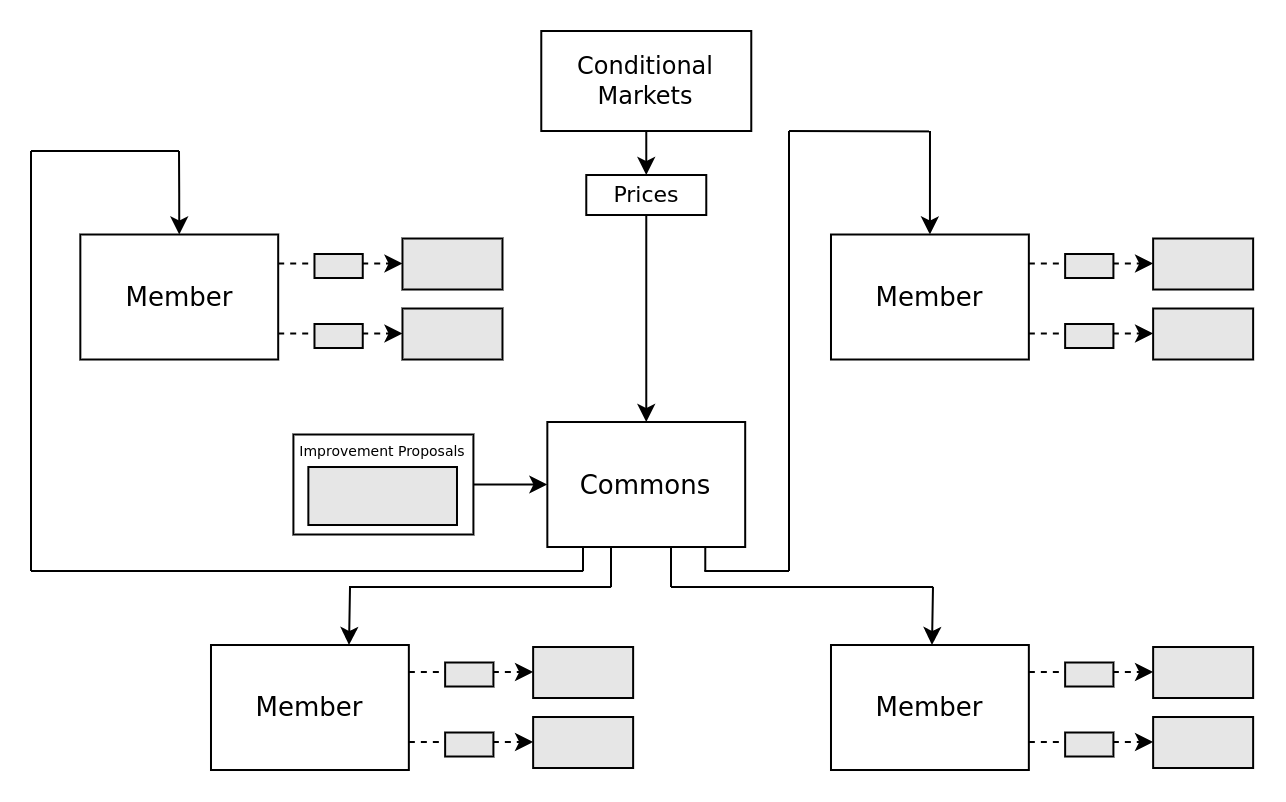

The diagram above was exported from draw.io. Its source (the exported page's mxGraphModel, read from the mxfile embedded in the PNG):
<mxGraphModel dx="1102" dy="616" grid="1" gridSize="10" guides="1" tooltips="1" connect="1" arrows="1" fold="1" page="1" pageScale="1" pageWidth="850" pageHeight="1100" math="0" shadow="0">
  <root>
    <mxCell id="0" />
    <mxCell id="1" parent="0" />
    <mxCell id="srsCYvCcq9Asghag3ICD-11" style="edgeStyle=orthogonalEdgeStyle;rounded=0;orthogonalLoop=1;jettySize=auto;html=1;exitX=0.5;exitY=0;exitDx=0;exitDy=0;entryX=0.5;entryY=1;entryDx=0;entryDy=0;fontFamily=Times New Roman;fontSize=11;startArrow=classic;startFill=1;endArrow=none;endFill=0;" parent="1" source="srsCYvCcq9Asghag3ICD-12" target="srsCYvCcq9Asghag3ICD-13" edge="1">
      <mxGeometry relative="1" as="geometry" />
    </mxCell>
    <mxCell id="srsCYvCcq9Asghag3ICD-12" value="&lt;font style=&quot;font-size: 11px;&quot;&gt;Prices&lt;/font&gt;" style="rounded=0;whiteSpace=wrap;html=1;fontFamily=Times New Roman;fontSize=10;fillColor=#FFFFFF;" parent="1" vertex="1">
      <mxGeometry x="457.64" y="542" width="60" height="20" as="geometry" />
    </mxCell>
    <mxCell id="srsCYvCcq9Asghag3ICD-13" value="&lt;font style=&quot;font-size: 12px;&quot;&gt;Conditional Markets&lt;/font&gt;" style="rounded=0;whiteSpace=wrap;html=1;fontFamily=Times New Roman;fontSize=10;fillColor=#FFFFFF;" parent="1" vertex="1">
      <mxGeometry x="435.14" y="470" width="105" height="50" as="geometry" />
    </mxCell>
    <mxCell id="srsCYvCcq9Asghag3ICD-77" style="edgeStyle=orthogonalEdgeStyle;rounded=0;orthogonalLoop=1;jettySize=auto;html=1;exitX=0.5;exitY=0;exitDx=0;exitDy=0;fontFamily=Times New Roman;fontSize=10;startArrow=classic;startFill=1;endArrow=none;endFill=0;" parent="1" source="srsCYvCcq9Asghag3ICD-16" edge="1">
      <mxGeometry relative="1" as="geometry">
        <mxPoint x="629.5" y="520" as="targetPoint" />
      </mxGeometry>
    </mxCell>
    <mxCell id="srsCYvCcq9Asghag3ICD-16" value="Member" style="rounded=0;whiteSpace=wrap;html=1;fontFamily=Times New Roman;fontSize=13;fillColor=#FFFFFF;" parent="1" vertex="1">
      <mxGeometry x="580" y="571.75" width="98.93" height="62.5" as="geometry" />
    </mxCell>
    <mxCell id="srsCYvCcq9Asghag3ICD-18" value="Member" style="rounded=0;whiteSpace=wrap;html=1;fontFamily=Times New Roman;fontSize=13;fillColor=#FFFFFF;" parent="1" vertex="1">
      <mxGeometry x="580" y="777" width="98.93" height="62.5" as="geometry" />
    </mxCell>
    <mxCell id="srsCYvCcq9Asghag3ICD-48" style="edgeStyle=orthogonalEdgeStyle;rounded=0;orthogonalLoop=1;jettySize=auto;html=1;exitX=0.5;exitY=0;exitDx=0;exitDy=0;entryX=0.5;entryY=1;entryDx=0;entryDy=0;fontFamily=Times New Roman;fontSize=10;startArrow=classic;startFill=1;endArrow=none;endFill=0;" parent="1" source="srsCYvCcq9Asghag3ICD-20" target="srsCYvCcq9Asghag3ICD-12" edge="1">
      <mxGeometry relative="1" as="geometry" />
    </mxCell>
    <mxCell id="srsCYvCcq9Asghag3ICD-49" style="edgeStyle=orthogonalEdgeStyle;rounded=0;orthogonalLoop=1;jettySize=auto;html=1;exitX=0;exitY=0.5;exitDx=0;exitDy=0;entryX=1;entryY=0.5;entryDx=0;entryDy=0;fontFamily=Times New Roman;fontSize=10;startArrow=classic;startFill=1;endArrow=none;endFill=0;" parent="1" source="srsCYvCcq9Asghag3ICD-20" target="srsCYvCcq9Asghag3ICD-21" edge="1">
      <mxGeometry relative="1" as="geometry" />
    </mxCell>
    <mxCell id="srsCYvCcq9Asghag3ICD-20" value="Commons" style="rounded=0;whiteSpace=wrap;html=1;fontFamily=Times New Roman;fontSize=13;fillColor=#FFFFFF;" parent="1" vertex="1">
      <mxGeometry x="438.16999999999996" y="665.5" width="98.93" height="62.5" as="geometry" />
    </mxCell>
    <mxCell id="srsCYvCcq9Asghag3ICD-21" value="" style="rounded=0;whiteSpace=wrap;html=1;fontFamily=Times New Roman;fontSize=12;fillColor=#FFFFFF;" parent="1" vertex="1">
      <mxGeometry x="311.21" y="671.75" width="90" height="50" as="geometry" />
    </mxCell>
    <mxCell id="srsCYvCcq9Asghag3ICD-22" value="" style="rounded=0;whiteSpace=wrap;html=1;fontFamily=Times New Roman;fontSize=11;fillColor=#E6E6E6;" parent="1" vertex="1">
      <mxGeometry x="741.0699999999999" y="608.75" width="50" height="25.5" as="geometry" />
    </mxCell>
    <mxCell id="srsCYvCcq9Asghag3ICD-23" value="" style="endArrow=classic;html=1;rounded=0;fontFamily=Times New Roman;fontSize=11;dashed=1;" parent="1" edge="1">
      <mxGeometry width="50" height="50" relative="1" as="geometry">
        <mxPoint x="678.93" y="621.25" as="sourcePoint" />
        <mxPoint x="741.0699999999998" y="621.25" as="targetPoint" />
      </mxGeometry>
    </mxCell>
    <mxCell id="srsCYvCcq9Asghag3ICD-24" value="" style="rounded=0;whiteSpace=wrap;html=1;fontFamily=Times New Roman;fontSize=11;fillColor=#E6E6E6;" parent="1" vertex="1">
      <mxGeometry x="697.0699999999999" y="616.5" width="24.14" height="12" as="geometry" />
    </mxCell>
    <mxCell id="srsCYvCcq9Asghag3ICD-25" value="" style="rounded=0;whiteSpace=wrap;html=1;fontFamily=Times New Roman;fontSize=11;fillColor=#E6E6E6;" parent="1" vertex="1">
      <mxGeometry x="741.0699999999999" y="573.75" width="50" height="25.5" as="geometry" />
    </mxCell>
    <mxCell id="srsCYvCcq9Asghag3ICD-26" value="" style="endArrow=classic;html=1;rounded=0;fontFamily=Times New Roman;fontSize=11;dashed=1;" parent="1" edge="1">
      <mxGeometry width="50" height="50" relative="1" as="geometry">
        <mxPoint x="678.93" y="586.25" as="sourcePoint" />
        <mxPoint x="741.0699999999998" y="586.25" as="targetPoint" />
      </mxGeometry>
    </mxCell>
    <mxCell id="srsCYvCcq9Asghag3ICD-27" value="" style="rounded=0;whiteSpace=wrap;html=1;fontFamily=Times New Roman;fontSize=11;fillColor=#E6E6E6;" parent="1" vertex="1">
      <mxGeometry x="697.0699999999999" y="581.5" width="24.14" height="12" as="geometry" />
    </mxCell>
    <mxCell id="srsCYvCcq9Asghag3ICD-28" value="" style="rounded=0;whiteSpace=wrap;html=1;fontFamily=Times New Roman;fontSize=11;fillColor=#E6E6E6;" parent="1" vertex="1">
      <mxGeometry x="741.0699999999999" y="813" width="50" height="25.5" as="geometry" />
    </mxCell>
    <mxCell id="srsCYvCcq9Asghag3ICD-29" value="" style="endArrow=classic;html=1;rounded=0;fontFamily=Times New Roman;fontSize=11;dashed=1;" parent="1" edge="1">
      <mxGeometry width="50" height="50" relative="1" as="geometry">
        <mxPoint x="678.93" y="825.5" as="sourcePoint" />
        <mxPoint x="741.0699999999998" y="825.5" as="targetPoint" />
      </mxGeometry>
    </mxCell>
    <mxCell id="srsCYvCcq9Asghag3ICD-30" value="" style="rounded=0;whiteSpace=wrap;html=1;fontFamily=Times New Roman;fontSize=11;fillColor=#E6E6E6;" parent="1" vertex="1">
      <mxGeometry x="697.0699999999999" y="820.75" width="24.14" height="12" as="geometry" />
    </mxCell>
    <mxCell id="srsCYvCcq9Asghag3ICD-31" value="" style="rounded=0;whiteSpace=wrap;html=1;fontFamily=Times New Roman;fontSize=11;fillColor=#E6E6E6;" parent="1" vertex="1">
      <mxGeometry x="741.0699999999999" y="778" width="50" height="25.5" as="geometry" />
    </mxCell>
    <mxCell id="srsCYvCcq9Asghag3ICD-32" value="" style="endArrow=classic;html=1;rounded=0;fontFamily=Times New Roman;fontSize=11;dashed=1;" parent="1" edge="1">
      <mxGeometry width="50" height="50" relative="1" as="geometry">
        <mxPoint x="678.93" y="790.5" as="sourcePoint" />
        <mxPoint x="741.0699999999998" y="790.5" as="targetPoint" />
      </mxGeometry>
    </mxCell>
    <mxCell id="srsCYvCcq9Asghag3ICD-33" value="" style="rounded=0;whiteSpace=wrap;html=1;fontFamily=Times New Roman;fontSize=11;fillColor=#E6E6E6;" parent="1" vertex="1">
      <mxGeometry x="697.0699999999999" y="785.75" width="24.14" height="12" as="geometry" />
    </mxCell>
    <mxCell id="srsCYvCcq9Asghag3ICD-69" style="edgeStyle=orthogonalEdgeStyle;rounded=0;orthogonalLoop=1;jettySize=auto;html=1;exitX=0.5;exitY=0;exitDx=0;exitDy=0;fontFamily=Times New Roman;fontSize=10;startArrow=classic;startFill=1;endArrow=none;endFill=0;" parent="1" source="srsCYvCcq9Asghag3ICD-34" edge="1">
      <mxGeometry relative="1" as="geometry">
        <mxPoint x="254" y="530" as="targetPoint" />
      </mxGeometry>
    </mxCell>
    <mxCell id="srsCYvCcq9Asghag3ICD-34" value="Member" style="rounded=0;whiteSpace=wrap;html=1;fontFamily=Times New Roman;fontSize=13;fillColor=#FFFFFF;" parent="1" vertex="1">
      <mxGeometry x="204.67" y="571.75" width="98.93" height="62.5" as="geometry" />
    </mxCell>
    <mxCell id="srsCYvCcq9Asghag3ICD-36" value="" style="rounded=0;whiteSpace=wrap;html=1;fontFamily=Times New Roman;fontSize=11;fillColor=#E6E6E6;" parent="1" vertex="1">
      <mxGeometry x="365.7399999999999" y="608.75" width="50" height="25.5" as="geometry" />
    </mxCell>
    <mxCell id="srsCYvCcq9Asghag3ICD-37" value="" style="endArrow=classic;html=1;rounded=0;fontFamily=Times New Roman;fontSize=11;dashed=1;" parent="1" edge="1">
      <mxGeometry width="50" height="50" relative="1" as="geometry">
        <mxPoint x="303.5999999999998" y="621.25" as="sourcePoint" />
        <mxPoint x="365.73999999999967" y="621.25" as="targetPoint" />
      </mxGeometry>
    </mxCell>
    <mxCell id="srsCYvCcq9Asghag3ICD-38" value="" style="rounded=0;whiteSpace=wrap;html=1;fontFamily=Times New Roman;fontSize=11;fillColor=#E6E6E6;" parent="1" vertex="1">
      <mxGeometry x="321.7399999999999" y="616.5" width="24.14" height="12" as="geometry" />
    </mxCell>
    <mxCell id="srsCYvCcq9Asghag3ICD-39" value="" style="rounded=0;whiteSpace=wrap;html=1;fontFamily=Times New Roman;fontSize=11;fillColor=#E6E6E6;" parent="1" vertex="1">
      <mxGeometry x="365.7399999999999" y="573.75" width="50" height="25.5" as="geometry" />
    </mxCell>
    <mxCell id="srsCYvCcq9Asghag3ICD-40" value="" style="endArrow=classic;html=1;rounded=0;fontFamily=Times New Roman;fontSize=11;dashed=1;" parent="1" edge="1">
      <mxGeometry width="50" height="50" relative="1" as="geometry">
        <mxPoint x="303.5999999999998" y="586.25" as="sourcePoint" />
        <mxPoint x="365.73999999999967" y="586.25" as="targetPoint" />
      </mxGeometry>
    </mxCell>
    <mxCell id="srsCYvCcq9Asghag3ICD-41" value="" style="rounded=0;whiteSpace=wrap;html=1;fontFamily=Times New Roman;fontSize=11;fillColor=#E6E6E6;" parent="1" vertex="1">
      <mxGeometry x="321.7399999999999" y="581.5" width="24.14" height="12" as="geometry" />
    </mxCell>
    <mxCell id="srsCYvCcq9Asghag3ICD-51" value="" style="endArrow=classic;html=1;rounded=0;fontFamily=Times New Roman;fontSize=18;entryX=0.5;entryY=0;entryDx=0;entryDy=0;" parent="1" edge="1">
      <mxGeometry width="50" height="50" relative="1" as="geometry">
        <mxPoint x="631" y="748" as="sourcePoint" />
        <mxPoint x="630.4949999999999" y="777" as="targetPoint" />
      </mxGeometry>
    </mxCell>
    <mxCell id="srsCYvCcq9Asghag3ICD-52" value="" style="endArrow=none;html=1;rounded=0;fontFamily=Times New Roman;fontSize=18;" parent="1" edge="1">
      <mxGeometry width="50" height="50" relative="1" as="geometry">
        <mxPoint x="500" y="748" as="sourcePoint" />
        <mxPoint x="631.0699999999999" y="748" as="targetPoint" />
      </mxGeometry>
    </mxCell>
    <mxCell id="srsCYvCcq9Asghag3ICD-53" value="" style="endArrow=none;html=1;rounded=0;fontFamily=Times New Roman;fontSize=10;" parent="1" edge="1">
      <mxGeometry width="50" height="50" relative="1" as="geometry">
        <mxPoint x="500" y="748" as="sourcePoint" />
        <mxPoint x="500" y="728" as="targetPoint" />
      </mxGeometry>
    </mxCell>
    <mxCell id="srsCYvCcq9Asghag3ICD-54" value="Member" style="rounded=0;whiteSpace=wrap;html=1;fontFamily=Times New Roman;fontSize=13;fillColor=#FFFFFF;" parent="1" vertex="1">
      <mxGeometry x="270" y="777" width="98.93" height="62.5" as="geometry" />
    </mxCell>
    <mxCell id="srsCYvCcq9Asghag3ICD-55" value="" style="rounded=0;whiteSpace=wrap;html=1;fontFamily=Times New Roman;fontSize=11;fillColor=#E6E6E6;" parent="1" vertex="1">
      <mxGeometry x="431.06999999999994" y="813" width="50" height="25.5" as="geometry" />
    </mxCell>
    <mxCell id="srsCYvCcq9Asghag3ICD-56" value="" style="endArrow=classic;html=1;rounded=0;fontFamily=Times New Roman;fontSize=11;dashed=1;" parent="1" edge="1">
      <mxGeometry width="50" height="50" relative="1" as="geometry">
        <mxPoint x="368.92999999999984" y="825.5" as="sourcePoint" />
        <mxPoint x="431.0699999999997" y="825.5" as="targetPoint" />
      </mxGeometry>
    </mxCell>
    <mxCell id="srsCYvCcq9Asghag3ICD-57" value="" style="rounded=0;whiteSpace=wrap;html=1;fontFamily=Times New Roman;fontSize=11;fillColor=#E6E6E6;" parent="1" vertex="1">
      <mxGeometry x="387.06999999999994" y="820.75" width="24.14" height="12" as="geometry" />
    </mxCell>
    <mxCell id="srsCYvCcq9Asghag3ICD-58" value="" style="rounded=0;whiteSpace=wrap;html=1;fontFamily=Times New Roman;fontSize=11;fillColor=#E6E6E6;" parent="1" vertex="1">
      <mxGeometry x="431.06999999999994" y="778" width="50" height="25.5" as="geometry" />
    </mxCell>
    <mxCell id="srsCYvCcq9Asghag3ICD-59" value="" style="endArrow=classic;html=1;rounded=0;fontFamily=Times New Roman;fontSize=11;dashed=1;" parent="1" edge="1">
      <mxGeometry width="50" height="50" relative="1" as="geometry">
        <mxPoint x="368.92999999999984" y="790.5" as="sourcePoint" />
        <mxPoint x="431.0699999999997" y="790.5" as="targetPoint" />
      </mxGeometry>
    </mxCell>
    <mxCell id="srsCYvCcq9Asghag3ICD-60" value="" style="rounded=0;whiteSpace=wrap;html=1;fontFamily=Times New Roman;fontSize=11;fillColor=#E6E6E6;" parent="1" vertex="1">
      <mxGeometry x="387.06999999999994" y="785.75" width="24.14" height="12" as="geometry" />
    </mxCell>
    <mxCell id="srsCYvCcq9Asghag3ICD-61" value="" style="endArrow=classic;html=1;rounded=0;fontFamily=Times New Roman;fontSize=18;entryX=0.5;entryY=0;entryDx=0;entryDy=0;" parent="1" edge="1">
      <mxGeometry width="50" height="50" relative="1" as="geometry">
        <mxPoint x="339.51" y="748" as="sourcePoint" />
        <mxPoint x="339.0049999999999" y="777" as="targetPoint" />
      </mxGeometry>
    </mxCell>
    <mxCell id="srsCYvCcq9Asghag3ICD-62" value="" style="endArrow=none;html=1;rounded=0;fontFamily=Times New Roman;fontSize=18;" parent="1" edge="1">
      <mxGeometry width="50" height="50" relative="1" as="geometry">
        <mxPoint x="339" y="748" as="sourcePoint" />
        <mxPoint x="470.06999999999994" y="748" as="targetPoint" />
      </mxGeometry>
    </mxCell>
    <mxCell id="srsCYvCcq9Asghag3ICD-63" value="" style="endArrow=none;html=1;rounded=0;fontFamily=Times New Roman;fontSize=10;" parent="1" edge="1">
      <mxGeometry width="50" height="50" relative="1" as="geometry">
        <mxPoint x="470" y="748" as="sourcePoint" />
        <mxPoint x="470" y="728" as="targetPoint" />
      </mxGeometry>
    </mxCell>
    <mxCell id="srsCYvCcq9Asghag3ICD-64" value="" style="endArrow=none;html=1;rounded=0;fontFamily=Times New Roman;fontSize=10;" parent="1" edge="1">
      <mxGeometry width="50" height="50" relative="1" as="geometry">
        <mxPoint x="456" y="740" as="sourcePoint" />
        <mxPoint x="456" y="728" as="targetPoint" />
      </mxGeometry>
    </mxCell>
    <mxCell id="srsCYvCcq9Asghag3ICD-65" value="" style="endArrow=none;html=1;rounded=0;fontFamily=Times New Roman;fontSize=18;" parent="1" edge="1">
      <mxGeometry width="50" height="50" relative="1" as="geometry">
        <mxPoint x="180" y="740" as="sourcePoint" />
        <mxPoint x="456.06999999999994" y="740" as="targetPoint" />
      </mxGeometry>
    </mxCell>
    <mxCell id="srsCYvCcq9Asghag3ICD-66" value="" style="endArrow=none;html=1;rounded=0;fontFamily=Times New Roman;fontSize=18;" parent="1" edge="1">
      <mxGeometry width="50" height="50" relative="1" as="geometry">
        <mxPoint x="180" y="740" as="sourcePoint" />
        <mxPoint x="180" y="530" as="targetPoint" />
      </mxGeometry>
    </mxCell>
    <mxCell id="srsCYvCcq9Asghag3ICD-67" value="" style="endArrow=none;html=1;rounded=0;fontFamily=Times New Roman;fontSize=18;" parent="1" edge="1">
      <mxGeometry width="50" height="50" relative="1" as="geometry">
        <mxPoint x="254" y="530" as="sourcePoint" />
        <mxPoint x="180" y="530" as="targetPoint" />
      </mxGeometry>
    </mxCell>
    <mxCell id="srsCYvCcq9Asghag3ICD-70" value="" style="endArrow=none;html=1;rounded=0;fontFamily=Times New Roman;fontSize=10;" parent="1" edge="1">
      <mxGeometry width="50" height="50" relative="1" as="geometry">
        <mxPoint x="517.14" y="740" as="sourcePoint" />
        <mxPoint x="517.14" y="728" as="targetPoint" />
      </mxGeometry>
    </mxCell>
    <mxCell id="srsCYvCcq9Asghag3ICD-71" value="" style="endArrow=none;html=1;rounded=0;fontFamily=Times New Roman;fontSize=18;" parent="1" edge="1">
      <mxGeometry width="50" height="50" relative="1" as="geometry">
        <mxPoint x="516.64" y="740" as="sourcePoint" />
        <mxPoint x="559" y="740" as="targetPoint" />
      </mxGeometry>
    </mxCell>
    <mxCell id="srsCYvCcq9Asghag3ICD-72" value="" style="endArrow=none;html=1;rounded=0;fontFamily=Times New Roman;fontSize=10;" parent="1" edge="1">
      <mxGeometry width="50" height="50" relative="1" as="geometry">
        <mxPoint x="559" y="740" as="sourcePoint" />
        <mxPoint x="559" y="520" as="targetPoint" />
      </mxGeometry>
    </mxCell>
    <mxCell id="srsCYvCcq9Asghag3ICD-76" value="" style="endArrow=none;html=1;rounded=0;fontFamily=Times New Roman;fontSize=18;" parent="1" edge="1">
      <mxGeometry width="50" height="50" relative="1" as="geometry">
        <mxPoint x="629" y="520.2" as="sourcePoint" />
        <mxPoint x="559" y="520" as="targetPoint" />
      </mxGeometry>
    </mxCell>
    <mxCell id="srsCYvCcq9Asghag3ICD-78" value="&lt;font style=&quot;font-size: 7px;&quot;&gt;Improvement Proposals&lt;/font&gt;" style="text;html=1;strokeColor=none;fillColor=none;align=center;verticalAlign=middle;whiteSpace=wrap;rounded=0;fontFamily=Times New Roman;fontSize=10;" parent="1" vertex="1">
      <mxGeometry x="308.68" y="671.75" width="94.32" height="13.75" as="geometry" />
    </mxCell>
    <mxCell id="srsCYvCcq9Asghag3ICD-79" value="" style="rounded=0;whiteSpace=wrap;html=1;fontFamily=Times New Roman;fontSize=14;fillColor=#E6E6E6;" parent="1" vertex="1">
      <mxGeometry x="318.68" y="688" width="74.32" height="29" as="geometry" />
    </mxCell>
  </root>
</mxGraphModel>